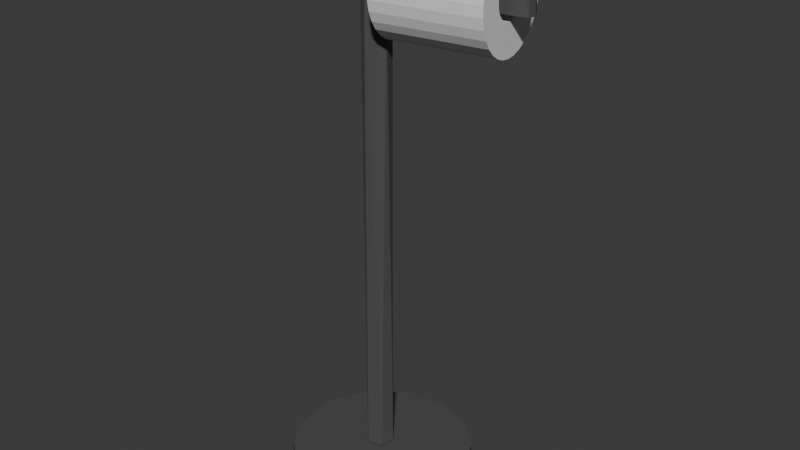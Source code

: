 # Source: TP_Holder_and_Roll.blend  (saved by Blender 4.0.36; exported with 4.5.12 LTS)
import bpy
from mathutils import Matrix  # noqa: F401  (used for matrix-valued properties, if any)

bpy.ops.wm.read_factory_settings(use_empty=True)
scene = bpy.context.scene
scene.name = 'Scene'

# ---- collections
col_collection = bpy.data.collections.new('Collection'); scene.collection.children.link(col_collection)

# ---- materials (node trees are filled in below, after node groups)
mat_material_002 = bpy.data.materials.new('Material.002')
mat_material_002.use_transparent_shadow = False

# ---- material node trees
mat_material_002.use_nodes = True; mat_material_002.node_tree.nodes.clear()
_N = mat_material_002.node_tree.nodes; _L = mat_material_002.node_tree.links
n0 = _N.new('ShaderNodeBsdfPrincipled'); n0.name = 'Principled BSDF'; n0.location = (10, 300)
n0.inputs[0].default_value = (0.08421, 0.08421, 0.08421, 1.0)
n0.inputs[3].default_value = 1.45
n1 = _N.new('ShaderNodeOutputMaterial'); n1.name = 'Material Output'; n1.location = (300, 300)
_L.new(n0.outputs[0], n1.inputs[0])
n1.is_active_output = True

# ---- world
world_world = bpy.data.worlds.new('World'); scene.world = world_world
world_world.use_nodes = True; world_world.node_tree.nodes.clear()
_N = world_world.node_tree.nodes; _L = world_world.node_tree.links
n0 = _N.new('ShaderNodeOutputWorld'); n0.name = 'World Output'; n0.location = (300, 300)
n1 = _N.new('ShaderNodeBackground'); n1.name = 'Background'; n1.location = (10, 300)
n1.inputs[0].default_value = (0.05088, 0.05088, 0.05088, 1.0)
_L.new(n1.outputs[0], n0.inputs[0])
n0.is_active_output = True
world_world.color = (0.05088, 0.05088, 0.05088)
world_world.use_sun_shadow = False
world_world.sun_shadow_jitter_overblur = 0.0

# ---- meshes
me_cylinder_083 = bpy.data.meshes.new('Cylinder.083')
me_cylinder_083.from_pydata([(0.005205, 0.4708, -0.02552), (0.01781, 0.4708, -0.01905), (0.02529, -0.4708, -0.007672), (0.02667, 0.4708, 0.000797), (0.01941, -0.4708, 0.01941), (0.01659, 0.4708, 0.02045), (-0.002726, 0.4708, 0.02619), (-0.00947, -0.4708, 0.02494), (-0.01646, 0.4708, 0.01992), (-0.02496, -0.4708, 0.008347), (-0.02411, 0.4708, 0.009852), (-0.02262, -0.4708, -0.01415), (-0.02516, 0.4708, -0.007783), (0.004536, -0.4708, -0.02726), (-0.01228, 0.4708, -0.02329), (0.01848, 0.4551, -0.01811), (0.02689, 0.4551, 0.003764), (0.01879, 0.4054, -0.01791), (0.02655, 0.4054, 0.005978), (0.2706, 0.4803, -0.0482), (0.2715, 0.4054, -0.04411), (0.2691, 0.4054, -0.03095), (0.2513, 0.4551, -0.02975), (0.2639, 0.4054, -0.059), (0.2432, 0.4551, -0.05554), (0.2486, 0.4803, -0.02761), (0.2695, 0.4803, -0.03112), (0.2636, 0.4803, -0.05898), (0.248, 0.4803, -0.05085), (0.02557, -0.5055, -0.163), (0.03158, -0.4762, -0.1624), (0.09027, -0.5055, -0.1446), (0.09561, -0.4762, -0.1418), (0.143, -0.5055, -0.1029), (0.1469, -0.4762, -0.0982), (0.1812, -0.5055, -0.02931), (0.1829, -0.4762, -0.02083), (0.1738, -0.5055, 0.0713), (0.1705, -0.4762, 0.07929), (0.1234, -0.5055, 0.1402), (0.1187, -0.4762, 0.144), (0.0498, -0.5055, 0.1783), (0.04133, -0.4762, 0.18), (-0.0508, -0.5055, 0.171), (-0.05879, -0.4762, 0.1676), (-0.1197, -0.5055, 0.1205), (-0.1235, -0.4762, 0.1158), (-0.1524, -0.5055, 0.06176), (-0.1542, -0.4762, 0.05597), (-0.1595, -0.5055, -0.02083), (-0.1578, -0.4762, -0.02931), (-0.1235, -0.5055, -0.0982), (-0.1197, -0.4762, -0.1029), (-0.05879, -0.5055, -0.15), (-0.0508, -0.4762, -0.1533)], [], [(3, 5, 16), (16, 5, 18), (26, 25, 22), (16, 15, 1, 3), (17, 2, 13), (2, 18, 4), (6, 7, 4), (12, 11, 9), (14, 13, 11), (26, 21, 20), (19, 20, 23), (21, 26, 22), (17, 23, 20), (29, 53, 54, 30), (3, 1, 0, 14, 12, 10, 8, 6, 5), (4, 7, 9, 11, 13, 2), (9, 7, 8, 10), (22, 25, 28), (1, 15, 17), (0, 1, 13), (1, 17, 13), (17, 18, 2), (18, 5, 4), (5, 6, 4), (6, 8, 7), (23, 17, 15, 24), (10, 12, 9), (12, 14, 11), (14, 0, 13), (19, 26, 20), (27, 19, 23), (24, 27, 23), (22, 16, 18, 21), (24, 15, 16, 22), (26, 19, 28, 25), (18, 20, 21), (18, 17, 20), (31, 29, 30, 32), (28, 19, 27), (24, 22, 28), (24, 28, 27), (33, 31, 32, 34), (35, 33, 34, 36), (37, 35, 36, 38), (39, 37, 38, 40), (41, 39, 40, 42), (43, 41, 42, 44), (45, 43, 44, 46), (47, 45, 46, 48), (49, 47, 48, 50), (51, 49, 50, 52), (53, 51, 52, 54), (54, 52, 50, 48, 46, 44, 42, 40, 38, 36, 34, 32, 30), (53, 29, 31, 33, 35, 37, 39, 41, 43, 45, 47, 49, 51)])
_uv = me_cylinder_083.uv_layers.new(name='UVMap')
_uv.uv.foreach_set('vector', [0.7448, 1.0, 0.6083, 1.0, 0.7279, 0.9749, 0.7279, 0.9749, 0.6083, 1.0, 0.7143, 0.9494, 0.6892, 0.9749, 0.6888, 0.9749, 0.7047, 0.9749, 0.7279, 0.9749, 0.8735, 0.9749, 0.8803, 1.0, 0.7448, 1.0, 0.8713, 0.9494, 0.7968, 0.5, 0.9552, 0.5, 0.7968, 0.5, 0.7143, 0.9494, 0.6244, 0.5, 0.4835, 1.0, 0.4426, 0.5, 0.6244, 0.5, 0.202, 1.0, 0.1614, 0.5, 0.3016, 0.5, 0.07723, 1.0, 0.02622, 0.5, 0.1614, 0.5, 0.6892, 0.9749, 0.6875, 0.9494, 0.7702, 0.9494, 0.7954, 0.9749, 0.7702, 0.9494, 0.8739, 0.9494, 0.6875, 0.9494, 0.6892, 0.9749, 0.7047, 0.9749, 0.8713, 0.9494, 0.8739, 0.9494, 0.7702, 0.9494, 0.0, 0.5, 0.0666, 0.5, 0.0584, 1.0, 0.0, 1.0, 0.4805, 0.2424, 0.4115, 0.4228, 0.2975, 0.4821, 0.1407, 0.4572, 0.02631, 0.3196, 0.03063, 0.1606, 0.09786, 0.06588, 0.2257, 0.017, 0.3973, 0.06786, 0.9072, 0.09151, 0.6686, 0.03394, 0.5281, 0.1752, 0.5541, 0.3718, 0.7853, 0.469, 0.9738, 0.3178, 0.3016, 0.5, 0.4426, 0.5, 0.3901, 1.0, 0.3116, 1.0, 0.7047, 0.9749, 0.6888, 0.9749, 0.8331, 0.9749, 0.8803, 1.0, 0.8735, 0.9749, 0.8713, 0.9494, 0.9679, 1.0, 0.8803, 1.0, 0.9552, 0.5, 0.8803, 1.0, 0.8713, 0.9494, 0.9552, 0.5, 0.8713, 0.9494, 0.7143, 0.9494, 0.7968, 0.5, 0.7143, 0.9494, 0.6083, 1.0, 0.6244, 0.5, 0.6083, 1.0, 0.4835, 1.0, 0.6244, 0.5, 0.4835, 1.0, 0.3901, 1.0, 0.4426, 0.5, 0.8739, 0.9494, 0.8713, 0.9494, 0.8735, 0.9749, 0.8732, 0.9749, 0.3116, 1.0, 0.202, 1.0, 0.3016, 0.5, 0.202, 1.0, 0.07723, 1.0, 0.1614, 0.5, 0.07723, 1.0, 0.0, 1.0, 0.02622, 0.5, 0.7954, 0.9749, 0.6892, 0.9749, 0.7702, 0.9494, 0.875, 0.9749, 0.7954, 0.9749, 0.8739, 0.9494, 0.8732, 0.9749, 0.875, 0.9749, 0.8739, 0.9494, 0.7047, 0.9749, 0.7279, 0.9749, 0.7143, 0.9494, 0.6875, 0.9494, 0.8732, 0.9749, 0.8735, 0.9749, 0.7279, 0.9749, 0.7047, 0.9749, 0.6892, 0.9749, 0.7954, 0.9749, 0.8331, 0.9749, 0.6888, 0.9749, 0.7143, 0.9494, 0.7702, 0.9494, 0.6875, 0.9494, 0.7143, 0.9494, 0.8713, 0.9494, 0.7702, 0.9494, 0.9247, 0.5, 0.9872, 0.5, 0.9816, 1.0, 0.9191, 1.0, 0.8331, 0.9749, 0.7954, 0.9749, 0.875, 0.9749, 0.8732, 0.9749, 0.7047, 0.9749, 0.8331, 0.9749, 0.8732, 0.9749, 0.8331, 0.9749, 0.875, 0.9749, 0.8622, 0.5, 0.9247, 0.5, 0.9191, 1.0, 0.8566, 1.0, 0.7853, 0.5, 0.8622, 0.5, 0.8566, 1.0, 0.7773, 1.0, 0.6916, 0.5, 0.7853, 0.5, 0.7773, 1.0, 0.6836, 1.0, 0.6122, 0.5, 0.6916, 0.5, 0.6836, 1.0, 0.6066, 1.0, 0.5353, 0.5, 0.6122, 0.5, 0.6066, 1.0, 0.5273, 1.0, 0.4416, 0.5, 0.5353, 0.5, 0.5273, 1.0, 0.4336, 1.0, 0.3622, 0.5, 0.4416, 0.5, 0.4336, 1.0, 0.3566, 1.0, 0.2997, 0.5, 0.3622, 0.5, 0.3566, 1.0, 0.2941, 1.0, 0.2227, 0.5, 0.2997, 0.5, 0.2941, 1.0, 0.2148, 1.0, 0.1434, 0.5, 0.2227, 0.5, 0.2148, 1.0, 0.1378, 1.0, 0.0666, 0.5, 0.1434, 0.5, 0.1378, 1.0, 0.0584, 1.0, 0.1651, 0.4711, 0.06805, 0.4048, 0.01896, 0.3019, 0.02021, 0.1847, 0.06269, 0.1017, 0.1539, 0.03321, 0.2905, 0.01634, 0.3983, 0.06269, 0.4668, 0.1539, 0.4837, 0.2905, 0.4373, 0.3983, 0.3663, 0.4586, 0.2776, 0.4873, 0.6537, 0.4664, 0.7692, 0.4881, 0.8589, 0.4626, 0.9319, 0.4048, 0.981, 0.3022, 0.9711, 0.1651, 0.9048, 0.06805, 0.8022, 0.01901, 0.6651, 0.02894, 0.5681, 0.09521, 0.5227, 0.1766, 0.5167, 0.2904, 0.5627, 0.3983])
me_cylinder_083.materials.append(mat_material_002)
me_cylinder_083.update()
me_cylinder_084 = bpy.data.meshes.new('Cylinder.084')
me_cylinder_084.from_pydata([(-0.1118, 0.01239, -0.08053), (0.08143, 0.01239, -0.1112), (-0.1119, -0.006776, -0.08108), (0.08134, -0.006776, -0.1117), (-0.1114, -0.02569, -0.07792), (0.08185, -0.02569, -0.1086), (-0.1103, -0.04361, -0.07118), (0.08291, -0.04361, -0.1018), (-0.1087, -0.05986, -0.06111), (0.08451, -0.05986, -0.09175), (-0.1067, -0.0738, -0.04811), (0.08657, -0.0738, -0.07875), (-0.1042, -0.08491, -0.03267), (0.08902, -0.08491, -0.06331), (-0.1015, -0.09276, -0.01539), (0.09176, -0.09276, -0.04602), (-0.09857, -0.09704, 0.003073), (0.09468, -0.09704, -0.02756), (-0.09556, -0.0976, 0.02201), (0.09769, -0.0976, -0.008626), (-0.0926, -0.0944, 0.04068), (0.1006, -0.0944, 0.01005), (-0.0898, -0.08757, 0.05839), (0.1035, -0.08757, 0.02775), (-0.08725, -0.07738, 0.07443), (0.106, -0.07738, 0.0438), (-0.08507, -0.06422, 0.08821), (0.1082, -0.06422, 0.05757), (-0.08333, -0.04859, 0.09918), (0.1099, -0.04859, 0.06855), (-0.0821, -0.03109, 0.1069), (0.1111, -0.03109, 0.0763), (-0.08143, -0.01239, 0.1112), (0.1118, -0.01239, 0.08053), (-0.08135, 0.006776, 0.1117), (0.1119, 0.006776, 0.08107), (-0.08185, 0.02569, 0.1086), (0.1114, 0.02569, 0.07792), (-0.08291, 0.04361, 0.1018), (0.1103, 0.04361, 0.07118), (-0.08451, 0.05986, 0.09174), (0.1087, 0.05986, 0.06111), (-0.08657, 0.0738, 0.07874), (0.1067, 0.0738, 0.04811), (-0.08902, 0.08491, 0.0633), (0.1042, 0.08491, 0.03267), (-0.09176, 0.09276, 0.04602), (0.1015, 0.09276, 0.01539), (-0.09468, 0.09704, 0.02756), (0.09857, 0.09704, -0.003077), (-0.09769, 0.0976, 0.008623), (0.09556, 0.0976, -0.02201), (-0.1006, 0.0944, -0.01005), (0.0926, 0.0944, -0.04069), (-0.1035, 0.08757, -0.02776), (0.0898, 0.08757, -0.05839), (-0.106, 0.07738, -0.0438), (0.08725, 0.07738, -0.07444), (-0.1082, 0.06422, -0.05758), (0.08507, 0.06422, -0.08821), (-0.1099, 0.04859, -0.06855), (0.08333, 0.04859, -0.09918), (-0.1111, 0.03109, -0.0763), (0.0821, 0.03109, -0.1069), (0.09741, 0.03918, -0.01038), (0.09885, 0.03724, -0.001284), (0.09594, 0.03962, -0.01966), (0.1014, 0.02919, 0.01495), (0.09313, 0.03596, -0.03737), (0.1025, 0.0234, 0.02148), (0.1002, 0.03387, 0.007269), (0.09449, 0.03853, -0.02877), (0.1033, 0.0167, 0.02658), (0.09085, 0.02683, -0.05173), (0.08916, 0.00609, -0.06241), (0.08946, 0.01362, -0.06054), (0.08943, -0.009367, -0.06072), (0.08915, -0.00167, -0.06247), (0.09003, 0.02062, -0.05694), (0.0919, 0.03201, -0.04512), (0.1038, 0.009368, 0.03008), (0.1041, -0.00609, 0.03177), (0.1038, -0.01362, 0.02991), (0.1041, 0.001671, 0.03183), (0.1032, -0.02062, 0.0263), (0.08998, -0.0167, -0.05722), (0.1024, -0.02683, 0.02109), (0.1001, -0.03596, 0.006735), (0.09183, -0.02919, -0.04559), (0.09584, -0.03918, -0.02026), (0.0944, -0.03724, -0.02935), (0.09731, -0.03961, -0.01098), (0.09304, -0.03387, -0.03791), (0.1013, -0.03201, 0.01449), (0.09876, -0.03853, -0.001863), (0.09079, -0.0234, -0.05211), (-0.1038, 0.01362, -0.02991), (-0.1041, -0.00167, -0.03184), (-0.1041, 0.00609, -0.03178), (-0.09085, -0.02683, 0.05173), (-0.09003, -0.02062, 0.05693), (-0.1033, -0.0167, -0.02659), (-0.1038, -0.009367, -0.03008), (-0.09313, -0.03596, 0.03737), (-0.0919, -0.03201, 0.04512), (-0.1014, -0.02919, -0.01496), (-0.09741, -0.03918, 0.01037), (-0.09885, -0.03724, 0.00128), (-0.09449, -0.03853, 0.02877), (-0.09594, -0.03961, 0.01965), (-0.1002, -0.03387, -0.007273), (-0.1025, -0.0234, -0.02148), (-0.09584, 0.03918, 0.02026), (-0.09304, 0.03387, 0.0379), (-0.0944, 0.03724, 0.02935), (-0.09731, 0.03962, 0.01098), (-0.09183, 0.02919, 0.04559), (-0.1001, 0.03596, -0.006739), (-0.09079, 0.0234, 0.05211), (-0.09876, 0.03853, 0.00186), (-0.1032, 0.02062, -0.0263), (-0.08998, 0.0167, 0.05722), (-0.1024, 0.02683, -0.0211), (-0.08915, 0.001671, 0.06247), (-0.08946, -0.01362, 0.06054), (-0.08916, -0.00609, 0.06241), (-0.08943, 0.009368, 0.06071), (-0.1013, 0.03201, -0.01449)], [], [(0, 1, 3, 2), (2, 3, 5, 4), (4, 5, 7, 6), (6, 7, 9, 8), (8, 9, 11, 10), (10, 11, 13, 12), (12, 13, 15, 14), (14, 15, 17, 16), (16, 17, 19, 18), (18, 19, 21, 20), (20, 21, 23, 22), (22, 23, 25, 24), (24, 25, 27, 26), (26, 27, 29, 28), (28, 29, 31, 30), (30, 31, 33, 32), (32, 33, 35, 34), (34, 35, 37, 36), (36, 37, 39, 38), (38, 39, 41, 40), (40, 41, 43, 42), (42, 43, 45, 44), (44, 45, 47, 46), (46, 47, 49, 48), (48, 49, 51, 50), (50, 51, 53, 52), (52, 53, 55, 54), (54, 55, 57, 56), (56, 57, 59, 58), (58, 59, 61, 60), (61, 59, 57, 55, 53, 51, 49, 47, 45, 43, 41, 39, 37, 80, 72, 69, 67, 70, 65, 64, 66, 71, 68, 79, 73, 78, 75, 74, 77, 76, 5, 3, 1, 63), (29, 27, 25, 23, 21, 19, 17, 15, 13, 11, 9, 7, 5, 76, 85, 95, 88, 92, 90, 89, 91, 94, 87, 93, 86, 84, 82, 81, 83, 80, 37, 35, 33, 31), (60, 61, 63, 62), (62, 63, 1, 0), (62, 0, 2, 4, 6, 8, 10, 12, 14, 16, 18, 20, 22, 24, 26, 28, 30, 124, 100, 99, 104, 103, 108, 109, 106, 107, 110, 105, 111, 101, 102, 97, 98, 96), (30, 32, 34, 36, 38, 40, 42, 44, 46, 48, 50, 52, 54, 56, 58, 60, 62, 96, 120, 122, 127, 117, 119, 115, 112, 114, 113, 116, 118, 121, 126, 123, 125, 124), (97, 77, 74, 98), (102, 76, 77, 97), (101, 85, 76, 102), (111, 95, 85, 101), (88, 95, 111, 105), (92, 88, 105, 110), (90, 92, 110, 107), (89, 90, 107, 106), (91, 89, 106, 109), (94, 91, 109, 108), (87, 94, 108, 103), (93, 87, 103, 104), (86, 93, 104, 99), (84, 86, 99, 100), (82, 84, 100, 124), (81, 82, 124, 125), (83, 81, 125, 123), (80, 83, 123, 126), (72, 80, 126, 121), (69, 72, 121, 118), (116, 67, 69, 118), (113, 70, 67, 116), (114, 65, 70, 113), (112, 64, 65, 114), (115, 66, 64, 112), (119, 71, 66, 115), (117, 68, 71, 119), (127, 79, 68, 117), (122, 73, 79, 127), (120, 78, 73, 122), (96, 75, 78, 120), (98, 74, 75, 96)])
_uv = me_cylinder_084.uv_layers.new(name='UVMap')
_uv.uv.foreach_set('vector', [1.0, 0.5, 1.0, 1.0, 0.9688, 1.0, 0.9688, 0.5, 0.9688, 0.5, 0.9688, 1.0, 0.9375, 1.0, 0.9375, 0.5, 0.9375, 0.5, 0.9375, 1.0, 0.9062, 1.0, 0.9062, 0.5, 0.9062, 0.5, 0.9062, 1.0, 0.875, 1.0, 0.875, 0.5, 0.875, 0.5, 0.875, 1.0, 0.8438, 1.0, 0.8438, 0.5, 0.8438, 0.5, 0.8438, 1.0, 0.8125, 1.0, 0.8125, 0.5, 0.8125, 0.5, 0.8125, 1.0, 0.7812, 1.0, 0.7812, 0.5, 0.7812, 0.5, 0.7812, 1.0, 0.75, 1.0, 0.75, 0.5, 0.75, 0.5, 0.75, 1.0, 0.7188, 1.0, 0.7188, 0.5, 0.7188, 0.5, 0.7188, 1.0, 0.6875, 1.0, 0.6875, 0.5, 0.6875, 0.5, 0.6875, 1.0, 0.6562, 1.0, 0.6562, 0.5, 0.6562, 0.5, 0.6562, 1.0, 0.625, 1.0, 0.625, 0.5, 0.625, 0.5, 0.625, 1.0, 0.5938, 1.0, 0.5938, 0.5, 0.5938, 0.5, 0.5938, 1.0, 0.5625, 1.0, 0.5625, 0.5, 0.5625, 0.5, 0.5625, 1.0, 0.5312, 1.0, 0.5312, 0.5, 0.5312, 0.5, 0.5312, 1.0, 0.5, 1.0, 0.5, 0.5, 0.5, 0.5, 0.5, 1.0, 0.4688, 1.0, 0.4688, 0.5, 0.4688, 0.5, 0.4688, 1.0, 0.4375, 1.0, 0.4375, 0.5, 0.4375, 0.5, 0.4375, 1.0, 0.4062, 1.0, 0.4062, 0.5, 0.4062, 0.5, 0.4062, 1.0, 0.375, 1.0, 0.375, 0.5, 0.375, 0.5, 0.375, 1.0, 0.3438, 1.0, 0.3438, 0.5, 0.3438, 0.5, 0.3438, 1.0, 0.3125, 1.0, 0.3125, 0.5, 0.3125, 0.5, 0.3125, 1.0, 0.2812, 1.0, 0.2812, 0.5, 0.2812, 0.5, 0.2812, 1.0, 0.25, 1.0, 0.25, 0.5, 0.25, 0.5, 0.25, 1.0, 0.2188, 1.0, 0.2188, 0.5, 0.2188, 0.5, 0.2188, 1.0, 0.1875, 1.0, 0.1875, 0.5, 0.1875, 0.5, 0.1875, 1.0, 0.1562, 1.0, 0.1562, 0.5, 0.1562, 0.5, 0.1562, 1.0, 0.125, 1.0, 0.125, 0.5, 0.125, 0.5, 0.125, 1.0, 0.09375, 1.0, 0.09375, 0.5, 0.09375, 0.5, 0.09375, 1.0, 0.0625, 1.0, 0.0625, 0.5, 0.1582, 0.4717, 0.1167, 0.4496, 0.08029, 0.4197, 0.05045, 0.3833, 0.02827, 0.3418, 0.01461, 0.2968, 0.01, 0.25, 0.01461, 0.2032, 0.02827, 0.1582, 0.05045, 0.1167, 0.08029, 0.08029, 0.1167, 0.05045, 0.1582, 0.02827, 0.2129, 0.1411, 0.1962, 0.152, 0.1815, 0.1666, 0.1694, 0.1845, 0.1605, 0.2049, 0.155, 0.227, 0.1531, 0.25, 0.155, 0.273, 0.1605, 0.2951, 0.1694, 0.3155, 0.1815, 0.3334, 0.1962, 0.348, 0.2129, 0.3589, 0.2311, 0.3657, 0.25, 0.3679, 0.2689, 0.3657, 0.2871, 0.3589, 0.3418, 0.4717, 0.2968, 0.4854, 0.25, 0.49, 0.2032, 0.4854, 0.3418, 0.02827, 0.3833, 0.05045, 0.4197, 0.08029, 0.4496, 0.1167, 0.4717, 0.1582, 0.4854, 0.2032, 0.49, 0.25, 0.4854, 0.2968, 0.4717, 0.3418, 0.4496, 0.3833, 0.4197, 0.4197, 0.3833, 0.4496, 0.3418, 0.4717, 0.2871, 0.3589, 0.3038, 0.348, 0.3185, 0.3334, 0.3306, 0.3155, 0.3395, 0.2951, 0.345, 0.273, 0.3469, 0.25, 0.345, 0.227, 0.3395, 0.2049, 0.3306, 0.1845, 0.3185, 0.1666, 0.3038, 0.152, 0.2871, 0.1411, 0.2689, 0.1343, 0.25, 0.1321, 0.2311, 0.1343, 0.2129, 0.1411, 0.1582, 0.02827, 0.2032, 0.01461, 0.25, 0.01, 0.2968, 0.01461, 0.0625, 0.5, 0.0625, 1.0, 0.03125, 1.0, 0.03125, 0.5, 0.03125, 0.5, 0.03125, 1.0, 0.0, 1.0, 0.0, 0.5, 0.7032, 0.4854, 0.75, 0.49, 0.7968, 0.4854, 0.8418, 0.4717, 0.8833, 0.4496, 0.9197, 0.4197, 0.9496, 0.3833, 0.9717, 0.3418, 0.9854, 0.2968, 0.99, 0.25, 0.9854, 0.2032, 0.9717, 0.1582, 0.9496, 0.1167, 0.9197, 0.08029, 0.8833, 0.05045, 0.8418, 0.02827, 0.7968, 0.01461, 0.7689, 0.1343, 0.7871, 0.1411, 0.8038, 0.152, 0.8185, 0.1666, 0.8306, 0.1845, 0.8395, 0.2049, 0.845, 0.227, 0.8469, 0.25, 0.845, 0.273, 0.8395, 0.2951, 0.8306, 0.3155, 0.8185, 0.3334, 0.8038, 0.348, 0.7871, 0.3589, 0.7689, 0.3657, 0.75, 0.3679, 0.7311, 0.3657, 0.7968, 0.01461, 0.75, 0.01, 0.7032, 0.01461, 0.6582, 0.02827, 0.6167, 0.05045, 0.5803, 0.08029, 0.5504, 0.1167, 0.5283, 0.1582, 0.5146, 0.2032, 0.51, 0.25, 0.5146, 0.2968, 0.5283, 0.3418, 0.5504, 0.3833, 0.5803, 0.4197, 0.6167, 0.4496, 0.6582, 0.4717, 0.7032, 0.4854, 0.7311, 0.3657, 0.7129, 0.3589, 0.6962, 0.348, 0.6815, 0.3334, 0.6694, 0.3155, 0.6605, 0.2951, 0.655, 0.273, 0.6531, 0.25, 0.655, 0.227, 0.6605, 0.2049, 0.6694, 0.1845, 0.6815, 0.1666, 0.6962, 0.152, 0.7129, 0.1411, 0.7311, 0.1343, 0.75, 0.1321, 0.7689, 0.1343, 0.9688, 0.6141, 0.9688, 0.8859, 1.0, 0.8859, 1.0, 0.6141, 0.9375, 0.6141, 0.9375, 0.8859, 0.9688, 0.8859, 0.9688, 0.6141, 0.9062, 0.6141, 0.9062, 0.8859, 0.9375, 0.8859, 0.9375, 0.6141, 0.875, 0.6141, 0.875, 0.8859, 0.9062, 0.8859, 0.9062, 0.6141, 0.8438, 0.8859, 0.875, 0.8859, 0.875, 0.6141, 0.8438, 0.6141, 0.8125, 0.8859, 0.8438, 0.8859, 0.8438, 0.6141, 0.8125, 0.6141, 0.7812, 0.8859, 0.8125, 0.8859, 0.8125, 0.6141, 0.7812, 0.6141, 0.75, 0.8859, 0.7812, 0.8859, 0.7812, 0.6141, 0.75, 0.6141, 0.7188, 0.8859, 0.75, 0.8859, 0.75, 0.6141, 0.7188, 0.6141, 0.6875, 0.8859, 0.7188, 0.8859, 0.7188, 0.6141, 0.6875, 0.6141, 0.6562, 0.8859, 0.6875, 0.8859, 0.6875, 0.6141, 0.6562, 0.6141, 0.625, 0.8859, 0.6562, 0.8859, 0.6562, 0.6141, 0.625, 0.6141, 0.5938, 0.8859, 0.625, 0.8859, 0.625, 0.6141, 0.5938, 0.6141, 0.5625, 0.8859, 0.5938, 0.8859, 0.5938, 0.6141, 0.5625, 0.6141, 0.5312, 0.8859, 0.5625, 0.8859, 0.5625, 0.6141, 0.5312, 0.6141, 0.5, 0.8859, 0.5312, 0.8859, 0.5312, 0.6141, 0.5, 0.6141, 0.4688, 0.8859, 0.5, 0.8859, 0.5, 0.6141, 0.4688, 0.6141, 0.4375, 0.8859, 0.4688, 0.8859, 0.4688, 0.6141, 0.4375, 0.6141, 0.4062, 0.8859, 0.4375, 0.8859, 0.4375, 0.6141, 0.4062, 0.6141, 0.375, 0.8859, 0.4062, 0.8859, 0.4062, 0.6141, 0.375, 0.6141, 0.3438, 0.6141, 0.3438, 0.8859, 0.375, 0.8859, 0.375, 0.6141, 0.3125, 0.6141, 0.3125, 0.8859, 0.3438, 0.8859, 0.3438, 0.6141, 0.2812, 0.6141, 0.2812, 0.8859, 0.3125, 0.8859, 0.3125, 0.6141, 0.25, 0.6141, 0.25, 0.8859, 0.2812, 0.8859, 0.2812, 0.6141, 0.2188, 0.6141, 0.2188, 0.8859, 0.25, 0.8859, 0.25, 0.6141, 0.1875, 0.6141, 0.1875, 0.8859, 0.2188, 0.8859, 0.2188, 0.6141, 0.1562, 0.6141, 0.1562, 0.8859, 0.1875, 0.8859, 0.1875, 0.6141, 0.125, 0.6141, 0.125, 0.8859, 0.1562, 0.8859, 0.1562, 0.6141, 0.09375, 0.6141, 0.09375, 0.8859, 0.125, 0.8859, 0.125, 0.6141, 0.0625, 0.6141, 0.0625, 0.8859, 0.09375, 0.8859, 0.09375, 0.6141, 0.03125, 0.6141, 0.03125, 0.8859, 0.0625, 0.8859, 0.0625, 0.6141, 0.0, 0.6141, 0.0, 0.8859, 0.03125, 0.8859, 0.03125, 0.6141])
me_cylinder_084.update()

# ---- objects
ob_tp_holder = bpy.data.objects.new('TP Holder', me_cylinder_083)
ob_tp_roll = bpy.data.objects.new('TP Roll', me_cylinder_084)

# ---- transforms, parenting, visibility, modifiers, constraints
ob_tp_holder.location = (0.1122, -0.05687, 0.5553)
ob_tp_holder.rotation_euler = (1.571, 0.0, 0.0)
ob_tp_roll.location = (0.2446, -0.02594, 0.9853)
ob_tp_roll.rotation_euler = (1.571, 0.0, 0.0)

# ---- collection membership
col_collection.objects.link(ob_tp_holder)
col_collection.objects.link(ob_tp_roll)

# ---- scene / render settings (as saved in the file)
scene.frame_start = 1; scene.frame_end = 250; scene.frame_set(1)
scene.render.engine = 'BLENDER_EEVEE_NEXT'
scene.cycles.sampling_pattern = 'TABULATED_SOBOL'
bpy.context.view_layer.update()

# ---- added for rendering (the .blend has no active camera and no usable light): camera, sun
cam_auto = bpy.data.cameras.new('AutoCamera')
cam_auto.lens = 50.0
cam_auto.sensor_width = 36.0
cam_auto.clip_end = 1000.0
ob_auto_camera = bpy.data.objects.new('AutoCamera', cam_auto)
scene.collection.objects.link(ob_auto_camera)
ob_auto_camera.location = (1.2514, -1.36522, 1.4329)
ob_auto_camera.rotation_euler = (1.09748, -7.21219e-08, 0.694738)
scene.camera = ob_auto_camera
light_auto_sun = bpy.data.lights.new('AutoSun', 'SUN')
light_auto_sun.energy = 3.0
light_auto_sun.angle = 0.0523599
ob_auto_sun = bpy.data.objects.new('AutoSun', light_auto_sun)
scene.collection.objects.link(ob_auto_sun)
ob_auto_sun.rotation_euler = (0.872665, 0.174533, 0.523599)
bpy.context.view_layer.update()
